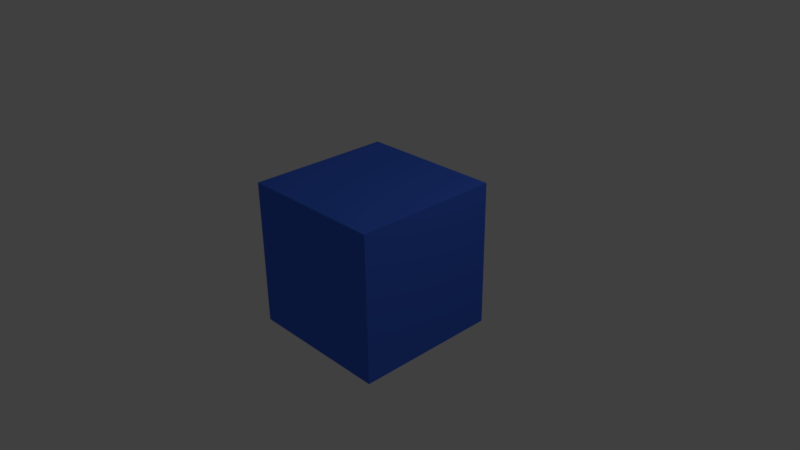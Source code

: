 # Source: particlebox.blend  (saved by Blender 2.77.0; exported with 4.5.12 LTS)
import bpy
from mathutils import Matrix  # noqa: F401  (used for matrix-valued properties, if any)

bpy.ops.wm.read_factory_settings(use_empty=True)
scene = bpy.context.scene
scene.name = 'Scene'

# ---- collections
col_collection_1 = bpy.data.collections.new('Collection 1'); scene.collection.children.link(col_collection_1)

# ---- materials (node trees are filled in below, after node groups)
mat_particle2trail = bpy.data.materials.new('particle2trail')
mat_particle2trail.alpha_threshold = 0.0
mat_particle2trail.use_transparent_shadow = False
mat_particle2trail.diffuse_color = (0.05726, 0.1578, 0.8, 1.0)
mat_particle2trail.roughness = 0.5
mat_particle2trail.specular_intensity = 1.0
mat_particle2trail.line_color = (0.0, 0.0, 0.0, 1.0)

# ---- material node trees

# ---- world
world_world = bpy.data.worlds.new('World'); scene.world = world_world
world_world.color = (0.05088, 0.05088, 0.05088)
world_world.use_sun_shadow = False
world_world.sun_shadow_jitter_overblur = 0.0
world_world.cycles.sampling_method = 'MANUAL'

# ---- cameras
cam_camera = bpy.data.cameras.new('Camera')
cam_camera.clip_end = 100.0
cam_camera.lens = 35.0
cam_camera.sensor_width = 32.0
cam_camera.sensor_height = 18.0
cam_camera.ortho_scale = 7.314
cam_camera.dof.focus_distance = 0.0
cam_camera.dof.aperture_fstop = 128.0

# ---- lights
light_lamp = bpy.data.lights.new('Lamp', 'POINT')
light_lamp.transmission_factor = 0.0
light_lamp.cutoff_distance = 30.0
light_lamp.energy = 100.0
light_lamp.shadow_buffer_clip_start = 1.001
light_lamp.shadow_soft_size = 0.1
light_lamp.shadow_maximum_resolution = 0.006
light_lamp.use_absolute_resolution = True

# ---- meshes
me_cube = bpy.data.meshes.new('Cube')
me_cube.from_pydata([(1.0, 1.0, -1.0), (1.0, -1.0, -1.0), (-1.0, -1.0, -1.0), (-1.0, 1.0, -1.0), (1.0, 1.0, 1.0), (1.0, -1.0, 1.0), (-1.0, -1.0, 1.0), (-1.0, 1.0, 1.0)], [], [(0, 1, 2, 3), (4, 7, 6, 5), (0, 4, 5, 1), (1, 5, 6, 2), (2, 6, 7, 3), (4, 0, 3, 7)])
me_cube.materials.append(mat_particle2trail)
me_cube.use_remesh_preserve_volume = False
me_cube.use_remesh_preserve_attributes = False
me_cube.use_mirror_vertex_groups = False
me_cube.update()

# ---- objects
ob_cube = bpy.data.objects.new('Cube', me_cube)
ob_lamp = bpy.data.objects.new('Lamp', light_lamp)
ob_camera = bpy.data.objects.new('Camera', cam_camera)

# ---- transforms, parenting, visibility, modifiers, constraints
ob_cube.location = (0.0, 0.0, 0.0)
ob_cube.lock_rotations_4d = False
ob_cube.empty_display_type = 'ARROWS'
ob_cube.lineart.crease_threshold = 0.0
ob_lamp.location = (4.076, 1.005, 5.904)
ob_lamp.rotation_euler = (0.6503, 0.05522, 1.866)
ob_lamp.lock_rotations_4d = False
ob_lamp.empty_display_type = 'ARROWS'
ob_lamp.color = (0.0, 0.0, 0.0, 0.0)
ob_lamp.lineart.crease_threshold = 0.0
ob_camera.location = (7.481, -6.508, 5.344)
ob_camera.rotation_euler = (1.109, 0.01082, 0.8149)
ob_camera.lock_rotations_4d = False
ob_camera.empty_display_type = 'ARROWS'
ob_camera.color = (0.0, 0.0, 0.0, 0.0)
ob_camera.display_type = 'WIRE'
ob_camera.lineart.crease_threshold = 0.0

# ---- collection membership
col_collection_1.objects.link(ob_cube)
col_collection_1.objects.link(ob_lamp)
col_collection_1.objects.link(ob_camera)

# ---- scene / render settings (as saved in the file)
scene.camera = ob_camera
scene.frame_start = 1; scene.frame_end = 250; scene.frame_set(1)
scene.render.engine = 'BLENDER_EEVEE_NEXT'
scene.render.resolution_percentage = 50
scene.render.dither_intensity = 0.0
scene.cycles.use_denoising = False
scene.cycles.samples = 128
scene.cycles.sampling_pattern = 'TABULATED_SOBOL'
scene.cycles.light_sampling_threshold = 0.0
scene.cycles.use_adaptive_sampling = False
scene.cycles.use_light_tree = False
scene.cycles.blur_glossy = 0.0
scene.cycles.sample_clamp_indirect = 0.0
scene.view_settings.view_transform = 'Standard'
bpy.context.view_layer.update()
